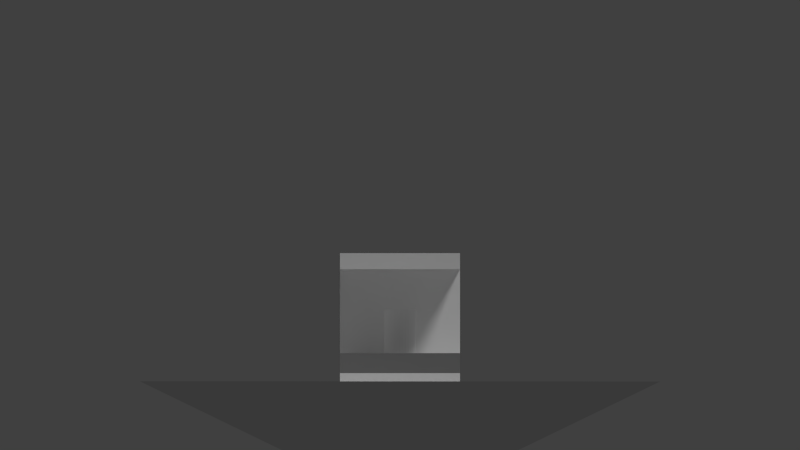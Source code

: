 # Source: SpriteTemplate.blend  (saved by Blender 2.67.0; exported with 4.5.12 LTS)
import bpy
from mathutils import Matrix  # noqa: F401  (used for matrix-valued properties, if any)

bpy.ops.wm.read_factory_settings(use_empty=True)
scene = bpy.context.scene
scene.name = 'Scene'

# ---- collections
col_collection_1 = bpy.data.collections.new('Collection 1'); scene.collection.children.link(col_collection_1)

# ---- materials (node trees are filled in below, after node groups)
mat_basemat = bpy.data.materials.new('BaseMat')
mat_basemat.alpha_threshold = 0.0
mat_basemat.use_transparent_shadow = False
mat_basemat.roughness = 0.5
mat_basemat.specular_intensity = 0.0
mat_basemat.line_color = (0.0, 0.0, 0.0, 1.0)
mat_foreground_mat = bpy.data.materials.new('ForeGround_Mat')
mat_foreground_mat.alpha_threshold = 0.0
mat_foreground_mat.use_transparent_shadow = False
mat_foreground_mat.diffuse_color = (0.2019, 0.2019, 0.2019, 1.0)
mat_foreground_mat.roughness = 0.5
mat_foreground_mat.specular_intensity = 0.0
mat_foreground_mat.line_color = (0.0, 0.0, 0.0, 1.0)
mat_conemat = bpy.data.materials.new('ConeMat')
mat_conemat.alpha_threshold = 0.0
mat_conemat.use_transparent_shadow = False
mat_conemat.roughness = 0.5
mat_conemat.specular_intensity = 0.0

# ---- material node trees

# ---- world
world_world = bpy.data.worlds.new('World'); scene.world = world_world
world_world.color = (0.05088, 0.05088, 0.05088)
world_world.use_sun_shadow = False
world_world.sun_shadow_jitter_overblur = 0.0
world_world.cycles.sampling_method = 'MANUAL'
world_world.cycles.sample_map_resolution = 256
world_world.light_settings.ao_factor = 0.5

# ---- cameras
cam_camera = bpy.data.cameras.new('Camera')
cam_camera.type = 'ORTHO'
cam_camera.clip_end = 100.0
cam_camera.lens = 35.0
cam_camera.sensor_width = 32.0
cam_camera.sensor_height = 18.0
cam_camera.ortho_scale = 4.0
cam_camera.dof.focus_distance = 0.0
cam_camera.dof.aperture_fstop = 128.0

# ---- lights
light_sun = bpy.data.lights.new('Sun', 'SUN')
light_sun.transmission_factor = 0.0
light_sun.angle = 0.1993
light_sun.energy = 1.5
light_sun.shadow_buffer_clip_start = 0.5
light_sun.shadow_soft_size = 0.1
light_sun.shadow_cascade_max_distance = 1000.0
light_sun.cycles.use_multiple_importance_sampling = False

# ---- meshes
me_cube_000 = bpy.data.meshes.new('Cube.000')
me_cube_000.from_pydata([(-0.3, -0.06, -0.28), (-0.3, 0.02, -0.28), (0.3, 0.02, -0.28), (0.3, -0.06, -0.28), (-0.3, -0.06, 0.28), (-0.3, 0.02, 0.28), (0.3, 0.02, 0.28), (0.3, -0.06, 0.28)], [], [(4, 5, 1, 0), (5, 6, 2, 1), (6, 7, 3, 2), (7, 4, 0, 3), (0, 1, 2, 3), (7, 6, 5, 4)])
me_cube_000.materials.append(mat_basemat)
me_cube_000.use_remesh_preserve_volume = False
me_cube_000.use_remesh_preserve_attributes = False
me_cube_000.use_mirror_vertex_groups = False
me_cube_000.update()
me_cube_004 = bpy.data.meshes.new('Cube.004')
me_cube_004.from_pydata([(-0.3, -0.02, -0.05), (-0.3, 0.02, -0.05), (0.3, 0.02, -0.05), (0.3, -0.02, -0.05), (-0.3, -0.02, 0.05), (-0.3, 0.02, 0.05), (0.3, 0.02, 0.05), (0.3, -0.02, 0.05)], [], [(4, 5, 1, 0), (5, 6, 2, 1), (6, 7, 3, 2), (7, 4, 0, 3), (0, 1, 2, 3), (7, 6, 5, 4)])
me_cube_004.materials.append(mat_foreground_mat)
me_cube_004.use_remesh_preserve_volume = False
me_cube_004.use_remesh_preserve_attributes = False
me_cube_004.use_mirror_vertex_groups = False
me_cube_004.update()
me_cube_003 = bpy.data.meshes.new('Cube.003')
me_cube_003.from_pydata([(-0.3, -0.02, -0.2), (-0.3, 0.02, -0.2), (0.3, 0.02, -0.2), (0.3, -0.02, -0.2), (-0.3, -0.02, 0.4), (-0.3, 0.02, 0.4), (0.3, 0.02, 0.4), (0.3, -0.02, 0.4)], [], [(4, 5, 1, 0), (5, 6, 2, 1), (6, 7, 3, 2), (7, 4, 0, 3), (0, 1, 2, 3), (7, 6, 5, 4)])
me_cube_003.materials.append(mat_basemat)
me_cube_003.use_remesh_preserve_volume = False
me_cube_003.use_remesh_preserve_attributes = False
me_cube_003.use_mirror_vertex_groups = False
me_cube_003.update()
me_cylinder = bpy.data.meshes.new('Cylinder')
me_cylinder.from_pydata([(-9.08e-09, 0.08, -0.11), (-9.08e-09, 0.08, 0.21), (0.01561, 0.07846, -0.11), (0.01561, 0.07846, 0.21), (0.03061, 0.07391, -0.11), (0.03061, 0.07391, 0.21), (0.04445, 0.06652, -0.11), (0.04445, 0.06652, 0.21), (0.05657, 0.05657, -0.11), (0.05657, 0.05657, 0.21), (0.06652, 0.04445, -0.11), (0.06652, 0.04445, 0.21), (0.07391, 0.03061, -0.11), (0.07391, 0.03061, 0.21), (0.07846, 0.01561, -0.11), (0.07846, 0.01561, 0.21), (0.08, -2.209e-08, -0.11), (0.08, -2.209e-08, 0.21), (0.07846, -0.01561, -0.11), (0.07846, -0.01561, 0.21), (0.07391, -0.03061, -0.11), (0.07391, -0.03061, 0.21), (0.06652, -0.04445, -0.11), (0.06652, -0.04445, 0.21), (0.05657, -0.05657, -0.11), (0.05657, -0.05657, 0.21), (0.04445, -0.06652, -0.11), (0.04445, -0.06652, 0.21), (0.03061, -0.07391, -0.11), (0.03061, -0.07391, 0.21), (0.01561, -0.07846, -0.11), (0.01561, -0.07846, 0.21), (-3.515e-08, -0.08, -0.11), (-3.515e-08, -0.08, 0.21), (-0.01561, -0.07846, -0.11), (-0.01561, -0.07846, 0.21), (-0.03061, -0.07391, -0.11), (-0.03061, -0.07391, 0.21), (-0.04445, -0.06652, -0.11), (-0.04445, -0.06652, 0.21), (-0.05657, -0.05657, -0.11), (-0.05657, -0.05657, 0.21), (-0.06652, -0.04445, -0.11), (-0.06652, -0.04445, 0.21), (-0.07391, -0.03061, -0.11), (-0.07391, -0.03061, 0.21), (-0.07846, -0.01561, -0.11), (-0.07846, -0.01561, 0.21), (-0.08, 4.912e-08, -0.11), (-0.08, 4.912e-08, 0.21), (-0.07846, 0.01561, -0.11), (-0.07846, 0.01561, 0.21), (-0.07391, 0.03061, -0.11), (-0.07391, 0.03061, 0.21), (-0.06652, 0.04445, -0.11), (-0.06652, 0.04445, 0.21), (-0.05657, 0.05657, -0.11), (-0.05657, 0.05657, 0.21), (-0.04445, 0.06652, -0.11), (-0.04445, 0.06652, 0.21), (-0.03061, 0.07391, -0.11), (-0.03061, 0.07391, 0.21), (-0.01561, 0.07846, -0.11), (-0.01561, 0.07846, 0.21)], [], [(0, 1, 3, 2), (2, 3, 5, 4), (4, 5, 7, 6), (6, 7, 9, 8), (8, 9, 11, 10), (10, 11, 13, 12), (12, 13, 15, 14), (14, 15, 17, 16), (16, 17, 19, 18), (18, 19, 21, 20), (20, 21, 23, 22), (22, 23, 25, 24), (24, 25, 27, 26), (26, 27, 29, 28), (28, 29, 31, 30), (30, 31, 33, 32), (32, 33, 35, 34), (34, 35, 37, 36), (36, 37, 39, 38), (38, 39, 41, 40), (40, 41, 43, 42), (42, 43, 45, 44), (44, 45, 47, 46), (46, 47, 49, 48), (48, 49, 51, 50), (50, 51, 53, 52), (52, 53, 55, 54), (54, 55, 57, 56), (56, 57, 59, 58), (58, 59, 61, 60), (3, 1, 63, 61, 59, 57, 55, 53, 51, 49, 47, 45, 43, 41, 39, 37, 35, 33, 31, 29, 27, 25, 23, 21, 19, 17, 15, 13, 11, 9, 7, 5), (62, 63, 1, 0), (60, 61, 63, 62), (0, 2, 4, 6, 8, 10, 12, 14, 16, 18, 20, 22, 24, 26, 28, 30, 32, 34, 36, 38, 40, 42, 44, 46, 48, 50, 52, 54, 56, 58, 60, 62)])
me_cylinder.materials.append(mat_basemat)
me_cylinder.use_remesh_preserve_volume = False
me_cylinder.use_remesh_preserve_attributes = False
me_cylinder.use_mirror_vertex_groups = False
me_cylinder.update()
me_cone = bpy.data.meshes.new('Cone')
me_cone.from_pydata([(-1.09e-07, 1.3, -0.2191), (0.2536, 1.275, -0.2191), (0.4975, 1.201, -0.2191), (0.7222, 1.081, -0.2191), (0.9192, 0.9192, -0.2191), (1.081, 0.7222, -0.2191), (1.201, 0.4975, -0.2191), (1.275, 0.2536, -0.2191), (1.3, -2.564e-07, -0.2191), (-4.066e-07, -3.546e-07, 0.4099), (1.275, -0.2536, -0.2191), (1.201, -0.4975, -0.2191), (1.081, -0.7222, -0.2191), (0.9192, -0.9192, -0.2191), (0.7222, -1.081, -0.2191), (0.4975, -1.201, -0.2191), (0.2536, -1.275, -0.2191), (-5.326e-07, -1.3, -0.2191), (-0.2536, -1.275, -0.2191), (-0.4975, -1.201, -0.2191), (-0.7222, -1.081, -0.2191), (-0.9192, -0.9192, -0.2191), (-1.081, -0.7222, -0.2191), (-1.201, -0.4975, -0.2191), (-1.275, -0.2536, -0.2191), (-1.3, 9.007e-07, -0.2191), (-1.275, 0.2536, -0.2191), (-1.201, 0.4975, -0.2191), (-1.081, 0.7222, -0.2191), (-0.9192, 0.9192, -0.2191), (-0.7222, 1.081, -0.2191), (-0.4975, 1.201, -0.2191), (-0.2536, 1.275, -0.2191)], [], [(31, 9, 32), (0, 9, 1), (32, 9, 0), (1, 9, 2), (30, 9, 31), (29, 9, 30), (28, 9, 29), (27, 9, 28), (26, 9, 27), (25, 9, 26), (24, 9, 25), (23, 9, 24), (22, 9, 23), (21, 9, 22), (20, 9, 21), (19, 9, 20), (18, 9, 19), (17, 9, 18), (16, 9, 17), (15, 9, 16), (14, 9, 15), (13, 9, 14), (12, 9, 13), (11, 9, 12), (10, 9, 11), (8, 9, 10), (7, 9, 8), (6, 9, 7), (5, 9, 6), (4, 9, 5), (3, 9, 4), (2, 9, 3)])
me_cone.materials.append(mat_conemat)
me_cone.use_remesh_preserve_volume = False
me_cone.use_remesh_preserve_attributes = False
me_cone.use_mirror_vertex_groups = False
me_cone.update()
me_cube_001 = bpy.data.meshes.new('Cube.001')
me_cube_001.from_pydata([(-0.3, -0.3, -2.98e-08), (0.3, -0.3, -2.98e-08), (-0.3, -0.3, 0.4), (-0.3, 0.3, 0.4), (0.3, 0.3, 0.4), (0.3, -0.3, 0.4)], [], [(5, 2, 0, 1), (5, 4, 3, 2)])
_uv = me_cube_001.uv_layers.new(name='UVMap')
_uv.uv.foreach_set('vector', [1.0, 0.7731, 0.0, 0.7731, 0.01922, 0.0, 0.9808, 0.0, 1.0, 0.7731, 0.9351, 1.0, 0.06491, 1.0, 0.0, 0.7731])
me_cube_001.materials.append(mat_basemat)
me_cube_001.use_remesh_preserve_volume = False
me_cube_001.use_remesh_preserve_attributes = False
me_cube_001.use_mirror_vertex_groups = False
me_cube_001.update()

# ---- objects
ob_floor_proxy = bpy.data.objects.new('Floor_Proxy', me_cube_000)
ob_foreground_proxy = bpy.data.objects.new('ForeGround_Proxy', me_cube_004)
ob_background_proxy = bpy.data.objects.new('BackGround_Proxy', me_cube_003)
ob_proxy_character = bpy.data.objects.new('Proxy_Character', me_cylinder)
ob_ao_cone = bpy.data.objects.new('AO Cone', me_cone)
ob_sun = bpy.data.objects.new('Sun', light_sun)
ob_groundfloor_proxy = bpy.data.objects.new('GroundFloor_Proxy', me_cube_001)
ob_camera = bpy.data.objects.new('Camera', cam_camera)

# ---- transforms, parenting, visibility, modifiers, constraints
ob_floor_proxy.location = (0.0, -0.02, 0.98)
ob_floor_proxy.rotation_euler = (1.571, 0.0, 0.0)
ob_floor_proxy.lineart.crease_threshold = 0.0
ob_foreground_proxy.location = (0.0, -0.28, 0.45)
ob_foreground_proxy.lineart.crease_threshold = 0.0
ob_background_proxy.location = (0.0, 0.28, 0.6)
ob_background_proxy.lineart.crease_threshold = 0.0
ob_proxy_character.location = (1.921e-08, 6.193e-08, 0.51)
ob_proxy_character.lineart.crease_threshold = 0.0
ob_ao_cone.location = (-1.951e-07, 2.673e-07, 0.1394)
ob_ao_cone.rotation_euler = (0.0, 3.142, 0.0)
ob_ao_cone.lineart.crease_threshold = 0.0
ob_sun.location = (0.0, 0.0, 1.0)
ob_sun.rotation_euler = (0.2987, 0.473, -0.06592)
ob_sun.lineart.crease_threshold = 0.0
ob_groundfloor_proxy.location = (0.0, 0.0, 0.0)
ob_groundfloor_proxy.lineart.crease_threshold = 0.0
ob_camera.location = (0.0, -4.0, 1.14)
ob_camera.rotation_euler = (1.571, 0.0, 0.0)
ob_camera.lock_rotations_4d = False
ob_camera.empty_display_type = 'ARROWS'
ob_camera.color = (0.0, 0.0, 0.0, 0.0)
ob_camera.display_type = 'WIRE'
ob_camera.lineart.crease_threshold = 0.0

# ---- collection membership
col_collection_1.objects.link(ob_floor_proxy)
col_collection_1.objects.link(ob_foreground_proxy)
col_collection_1.objects.link(ob_background_proxy)
col_collection_1.objects.link(ob_proxy_character)
col_collection_1.objects.link(ob_ao_cone)
col_collection_1.objects.link(ob_sun)
col_collection_1.objects.link(ob_groundfloor_proxy)
col_collection_1.objects.link(ob_camera)

# ---- scene / render settings (as saved in the file)
scene.camera = ob_camera
scene.frame_start = 1; scene.frame_end = 250; scene.frame_set(2)
scene.render.engine = 'BLENDER_EEVEE_NEXT'
scene.render.image_settings.color_mode = 'RGB'
scene.render.image_settings.compression = 90
scene.render.resolution_percentage = 50
scene.render.dither_intensity = 0.0
scene.cycles.use_denoising = False
scene.cycles.samples = 10
scene.cycles.sampling_pattern = 'TABULATED_SOBOL'
scene.cycles.light_sampling_threshold = 0.0
scene.cycles.use_adaptive_sampling = False
scene.cycles.use_light_tree = False
scene.cycles.blur_glossy = 0.0
scene.cycles.volume_bounces = 1
scene.cycles.pixel_filter_type = 'GAUSSIAN'
scene.cycles.sample_clamp_indirect = 0.0
scene.view_settings.view_transform = 'Standard'
bpy.context.view_layer.update()
